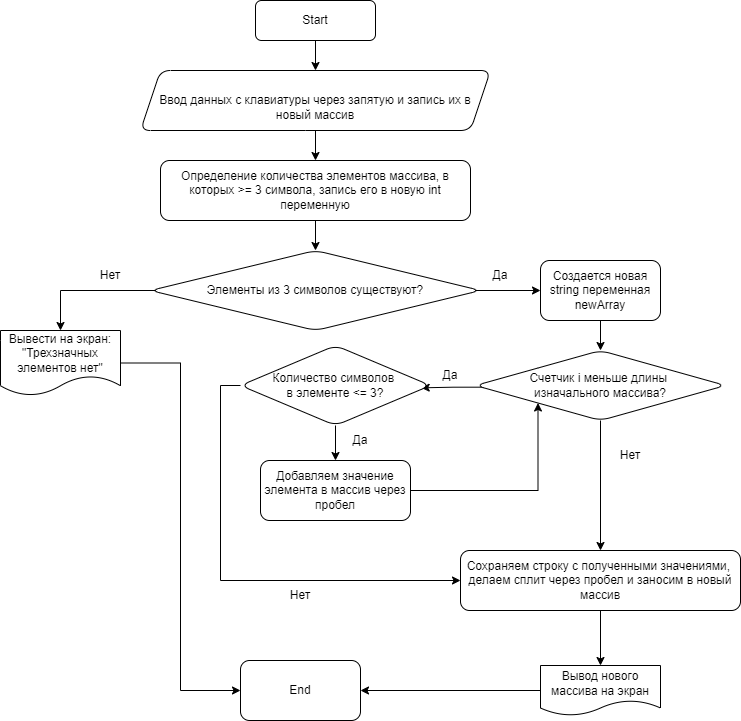

The diagram above was exported from draw.io. Its source (the exported page's mxGraphModel, read from the mxfile embedded in the PNG):
<mxGraphModel dx="782" dy="436" grid="1" gridSize="10" guides="1" tooltips="1" connect="1" arrows="1" fold="1" page="1" pageScale="1" pageWidth="850" pageHeight="1100" math="0" shadow="0">
  <root>
    <mxCell id="0" />
    <mxCell id="1" parent="0" />
    <mxCell id="VjXYgRfstjtrMgHDVsyf-3" value="" style="edgeStyle=orthogonalEdgeStyle;rounded=0;orthogonalLoop=1;jettySize=auto;html=1;" edge="1" parent="1" source="VjXYgRfstjtrMgHDVsyf-1" target="VjXYgRfstjtrMgHDVsyf-2">
      <mxGeometry relative="1" as="geometry" />
    </mxCell>
    <mxCell id="VjXYgRfstjtrMgHDVsyf-1" value="Start" style="rounded=1;whiteSpace=wrap;html=1;" vertex="1" parent="1">
      <mxGeometry x="305" y="20" width="120" height="40" as="geometry" />
    </mxCell>
    <mxCell id="VjXYgRfstjtrMgHDVsyf-5" value="" style="edgeStyle=orthogonalEdgeStyle;rounded=0;orthogonalLoop=1;jettySize=auto;html=1;" edge="1" parent="1" source="VjXYgRfstjtrMgHDVsyf-2" target="VjXYgRfstjtrMgHDVsyf-4">
      <mxGeometry relative="1" as="geometry" />
    </mxCell>
    <mxCell id="VjXYgRfstjtrMgHDVsyf-2" value="&lt;br&gt;Ввод данных с клавиатуры через запятую и запись их в новый массив" style="shape=parallelogram;perimeter=parallelogramPerimeter;whiteSpace=wrap;html=1;fixedSize=1;rounded=1;" vertex="1" parent="1">
      <mxGeometry x="190" y="90" width="350" height="60" as="geometry" />
    </mxCell>
    <mxCell id="VjXYgRfstjtrMgHDVsyf-7" value="" style="edgeStyle=orthogonalEdgeStyle;rounded=0;orthogonalLoop=1;jettySize=auto;html=1;" edge="1" parent="1" source="VjXYgRfstjtrMgHDVsyf-4" target="VjXYgRfstjtrMgHDVsyf-6">
      <mxGeometry relative="1" as="geometry" />
    </mxCell>
    <mxCell id="VjXYgRfstjtrMgHDVsyf-4" value="Определение количества элементов массива, в которых &amp;gt;= 3 символа, запись его в новую int переменную" style="whiteSpace=wrap;html=1;rounded=1;" vertex="1" parent="1">
      <mxGeometry x="210" y="180" width="310" height="60" as="geometry" />
    </mxCell>
    <mxCell id="VjXYgRfstjtrMgHDVsyf-9" value="" style="edgeStyle=orthogonalEdgeStyle;rounded=0;orthogonalLoop=1;jettySize=auto;html=1;exitX=0.042;exitY=0.533;exitDx=0;exitDy=0;exitPerimeter=0;" edge="1" parent="1" source="VjXYgRfstjtrMgHDVsyf-6">
      <mxGeometry relative="1" as="geometry">
        <mxPoint x="110" y="350" as="targetPoint" />
        <Array as="points">
          <mxPoint x="214" y="310" />
          <mxPoint x="110" y="310" />
        </Array>
      </mxGeometry>
    </mxCell>
    <mxCell id="VjXYgRfstjtrMgHDVsyf-18" style="edgeStyle=orthogonalEdgeStyle;rounded=0;orthogonalLoop=1;jettySize=auto;html=1;exitX=0.978;exitY=0.5;exitDx=0;exitDy=0;entryX=0;entryY=0.5;entryDx=0;entryDy=0;exitPerimeter=0;" edge="1" parent="1" source="VjXYgRfstjtrMgHDVsyf-6" target="VjXYgRfstjtrMgHDVsyf-13">
      <mxGeometry relative="1" as="geometry" />
    </mxCell>
    <mxCell id="VjXYgRfstjtrMgHDVsyf-6" value="Элементы из 3 символов существуют?" style="rhombus;whiteSpace=wrap;html=1;rounded=1;" vertex="1" parent="1">
      <mxGeometry x="200" y="270" width="330" height="80" as="geometry" />
    </mxCell>
    <mxCell id="VjXYgRfstjtrMgHDVsyf-11" value="Нет" style="text;html=1;strokeColor=none;fillColor=none;align=center;verticalAlign=middle;whiteSpace=wrap;rounded=0;" vertex="1" parent="1">
      <mxGeometry x="130" y="280" width="60" height="30" as="geometry" />
    </mxCell>
    <mxCell id="VjXYgRfstjtrMgHDVsyf-21" value="" style="edgeStyle=orthogonalEdgeStyle;rounded=0;orthogonalLoop=1;jettySize=auto;html=1;" edge="1" parent="1" source="VjXYgRfstjtrMgHDVsyf-13" target="VjXYgRfstjtrMgHDVsyf-20">
      <mxGeometry relative="1" as="geometry" />
    </mxCell>
    <mxCell id="VjXYgRfstjtrMgHDVsyf-13" value="Создается новая string переменная newArray" style="whiteSpace=wrap;html=1;rounded=1;" vertex="1" parent="1">
      <mxGeometry x="590" y="280" width="120" height="60" as="geometry" />
    </mxCell>
    <mxCell id="VjXYgRfstjtrMgHDVsyf-19" value="Да" style="text;html=1;strokeColor=none;fillColor=none;align=center;verticalAlign=middle;whiteSpace=wrap;rounded=0;" vertex="1" parent="1">
      <mxGeometry x="520" y="280" width="60" height="30" as="geometry" />
    </mxCell>
    <mxCell id="VjXYgRfstjtrMgHDVsyf-28" style="edgeStyle=orthogonalEdgeStyle;rounded=0;orthogonalLoop=1;jettySize=auto;html=1;exitX=0.036;exitY=0.524;exitDx=0;exitDy=0;entryX=0.951;entryY=0.529;entryDx=0;entryDy=0;entryPerimeter=0;exitPerimeter=0;" edge="1" parent="1" source="VjXYgRfstjtrMgHDVsyf-20" target="VjXYgRfstjtrMgHDVsyf-22">
      <mxGeometry relative="1" as="geometry" />
    </mxCell>
    <mxCell id="VjXYgRfstjtrMgHDVsyf-35" value="" style="edgeStyle=orthogonalEdgeStyle;rounded=0;orthogonalLoop=1;jettySize=auto;html=1;" edge="1" parent="1" source="VjXYgRfstjtrMgHDVsyf-20" target="VjXYgRfstjtrMgHDVsyf-34">
      <mxGeometry relative="1" as="geometry" />
    </mxCell>
    <mxCell id="VjXYgRfstjtrMgHDVsyf-20" value="Счетчик i меньше длины &lt;br&gt;изначального массива?" style="rhombus;whiteSpace=wrap;html=1;rounded=1;" vertex="1" parent="1">
      <mxGeometry x="525" y="370" width="250" height="70" as="geometry" />
    </mxCell>
    <mxCell id="VjXYgRfstjtrMgHDVsyf-32" value="" style="edgeStyle=orthogonalEdgeStyle;rounded=0;orthogonalLoop=1;jettySize=auto;html=1;" edge="1" parent="1" source="VjXYgRfstjtrMgHDVsyf-22" target="VjXYgRfstjtrMgHDVsyf-31">
      <mxGeometry relative="1" as="geometry" />
    </mxCell>
    <mxCell id="VjXYgRfstjtrMgHDVsyf-37" style="edgeStyle=orthogonalEdgeStyle;rounded=0;orthogonalLoop=1;jettySize=auto;html=1;exitX=0;exitY=0.5;exitDx=0;exitDy=0;entryX=0;entryY=0.5;entryDx=0;entryDy=0;" edge="1" parent="1" source="VjXYgRfstjtrMgHDVsyf-22" target="VjXYgRfstjtrMgHDVsyf-34">
      <mxGeometry relative="1" as="geometry" />
    </mxCell>
    <mxCell id="VjXYgRfstjtrMgHDVsyf-22" value="Количество символов &lt;br&gt;в элементе &amp;lt;= 3?" style="rhombus;whiteSpace=wrap;html=1;rounded=1;" vertex="1" parent="1">
      <mxGeometry x="290" y="365" width="190" height="80" as="geometry" />
    </mxCell>
    <mxCell id="VjXYgRfstjtrMgHDVsyf-30" value="Да" style="text;html=1;strokeColor=none;fillColor=none;align=center;verticalAlign=middle;whiteSpace=wrap;rounded=0;" vertex="1" parent="1">
      <mxGeometry x="470" y="380" width="60" height="30" as="geometry" />
    </mxCell>
    <mxCell id="VjXYgRfstjtrMgHDVsyf-39" style="edgeStyle=orthogonalEdgeStyle;rounded=0;orthogonalLoop=1;jettySize=auto;html=1;exitX=1;exitY=0.5;exitDx=0;exitDy=0;entryX=0;entryY=1;entryDx=0;entryDy=0;" edge="1" parent="1" source="VjXYgRfstjtrMgHDVsyf-31" target="VjXYgRfstjtrMgHDVsyf-20">
      <mxGeometry relative="1" as="geometry" />
    </mxCell>
    <mxCell id="VjXYgRfstjtrMgHDVsyf-31" value="Добавляем значение элемента в массив через пробел" style="rounded=1;whiteSpace=wrap;html=1;" vertex="1" parent="1">
      <mxGeometry x="310" y="480" width="150" height="60" as="geometry" />
    </mxCell>
    <mxCell id="VjXYgRfstjtrMgHDVsyf-33" value="Да" style="text;html=1;strokeColor=none;fillColor=none;align=center;verticalAlign=middle;whiteSpace=wrap;rounded=0;" vertex="1" parent="1">
      <mxGeometry x="380" y="445" width="60" height="30" as="geometry" />
    </mxCell>
    <mxCell id="VjXYgRfstjtrMgHDVsyf-41" value="" style="edgeStyle=orthogonalEdgeStyle;rounded=0;orthogonalLoop=1;jettySize=auto;html=1;" edge="1" parent="1" source="VjXYgRfstjtrMgHDVsyf-34" target="VjXYgRfstjtrMgHDVsyf-40">
      <mxGeometry relative="1" as="geometry" />
    </mxCell>
    <mxCell id="VjXYgRfstjtrMgHDVsyf-34" value="Сохраняем строку с полученными значениями,&amp;nbsp; делаем сплит через пробел и заносим в новый массив" style="whiteSpace=wrap;html=1;rounded=1;" vertex="1" parent="1">
      <mxGeometry x="510" y="570" width="280" height="60" as="geometry" />
    </mxCell>
    <mxCell id="VjXYgRfstjtrMgHDVsyf-36" value="Нет" style="text;html=1;strokeColor=none;fillColor=none;align=center;verticalAlign=middle;whiteSpace=wrap;rounded=0;" vertex="1" parent="1">
      <mxGeometry x="650" y="460" width="60" height="30" as="geometry" />
    </mxCell>
    <mxCell id="VjXYgRfstjtrMgHDVsyf-38" value="Нет" style="text;html=1;strokeColor=none;fillColor=none;align=center;verticalAlign=middle;whiteSpace=wrap;rounded=0;" vertex="1" parent="1">
      <mxGeometry x="320" y="600" width="60" height="30" as="geometry" />
    </mxCell>
    <mxCell id="VjXYgRfstjtrMgHDVsyf-45" style="edgeStyle=orthogonalEdgeStyle;rounded=0;orthogonalLoop=1;jettySize=auto;html=1;exitX=0;exitY=0.5;exitDx=0;exitDy=0;entryX=1;entryY=0.5;entryDx=0;entryDy=0;" edge="1" parent="1" source="VjXYgRfstjtrMgHDVsyf-40" target="VjXYgRfstjtrMgHDVsyf-44">
      <mxGeometry relative="1" as="geometry" />
    </mxCell>
    <mxCell id="VjXYgRfstjtrMgHDVsyf-40" value="Вывод нового массива на экран" style="shape=document;whiteSpace=wrap;html=1;boundedLbl=1;rounded=1;" vertex="1" parent="1">
      <mxGeometry x="590" y="685" width="120" height="50" as="geometry" />
    </mxCell>
    <mxCell id="VjXYgRfstjtrMgHDVsyf-43" style="edgeStyle=orthogonalEdgeStyle;rounded=0;orthogonalLoop=1;jettySize=auto;html=1;entryX=0;entryY=0.5;entryDx=0;entryDy=0;" edge="1" parent="1" source="VjXYgRfstjtrMgHDVsyf-42" target="VjXYgRfstjtrMgHDVsyf-44">
      <mxGeometry relative="1" as="geometry">
        <mxPoint x="160" y="720" as="targetPoint" />
      </mxGeometry>
    </mxCell>
    <mxCell id="VjXYgRfstjtrMgHDVsyf-42" value="Вывести на экран: &quot;Трехзначных элементов нет&quot;" style="shape=document;whiteSpace=wrap;html=1;boundedLbl=1;" vertex="1" parent="1">
      <mxGeometry x="50" y="350" width="120" height="65" as="geometry" />
    </mxCell>
    <mxCell id="VjXYgRfstjtrMgHDVsyf-44" value="End" style="rounded=1;whiteSpace=wrap;html=1;" vertex="1" parent="1">
      <mxGeometry x="290" y="680" width="120" height="60" as="geometry" />
    </mxCell>
  </root>
</mxGraphModel>